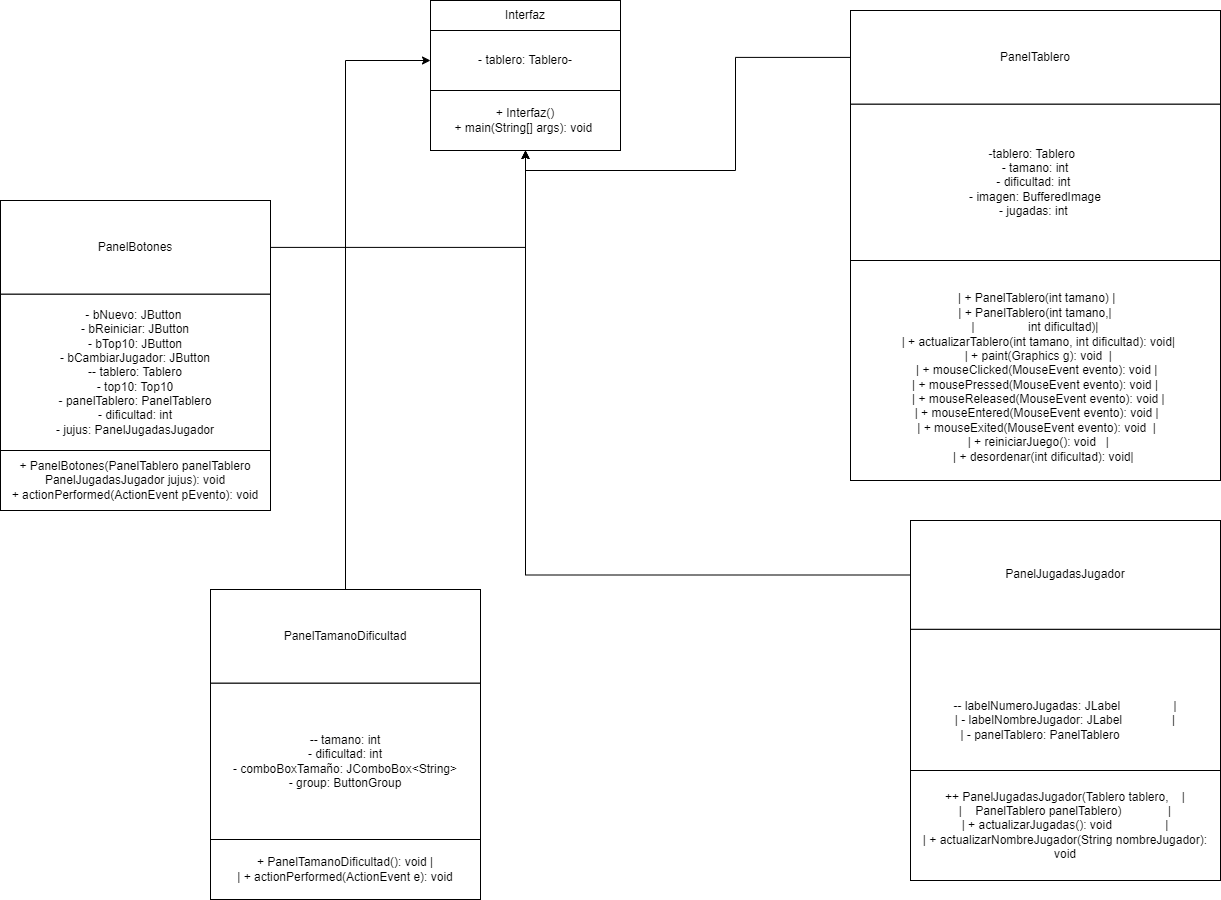

The diagram above was exported from draw.io. Its source (the exported page's mxGraphModel, read from the mxfile embedded in the PNG):
<mxGraphModel dx="1674" dy="822" grid="1" gridSize="10" guides="1" tooltips="1" connect="1" arrows="1" fold="1" page="1" pageScale="1" pageWidth="827" pageHeight="1169" math="0" shadow="0">
  <root>
    <mxCell id="0" />
    <mxCell id="1" parent="0" />
    <mxCell id="RGIzZqbB6EUkqXq2UUES-9" value="" style="group" vertex="1" connectable="0" parent="1">
      <mxGeometry x="540" y="270" width="190" height="150" as="geometry" />
    </mxCell>
    <mxCell id="RGIzZqbB6EUkqXq2UUES-8" value="Interfaz" style="rounded=0;whiteSpace=wrap;html=1;" vertex="1" parent="RGIzZqbB6EUkqXq2UUES-9">
      <mxGeometry width="190" height="30" as="geometry" />
    </mxCell>
    <mxCell id="RGIzZqbB6EUkqXq2UUES-7" value="" style="group" vertex="1" connectable="0" parent="1">
      <mxGeometry x="540" y="300" width="190" height="120" as="geometry" />
    </mxCell>
    <mxCell id="RGIzZqbB6EUkqXq2UUES-4" value="- tablero: Tablero-" style="rounded=0;whiteSpace=wrap;html=1;" vertex="1" parent="RGIzZqbB6EUkqXq2UUES-7">
      <mxGeometry width="190" height="60" as="geometry" />
    </mxCell>
    <mxCell id="RGIzZqbB6EUkqXq2UUES-6" value="+ Interfaz()&lt;br&gt;+ main(String[] args): void&amp;nbsp;" style="rounded=0;whiteSpace=wrap;html=1;" vertex="1" parent="RGIzZqbB6EUkqXq2UUES-7">
      <mxGeometry y="60" width="190" height="60" as="geometry" />
    </mxCell>
    <mxCell id="RGIzZqbB6EUkqXq2UUES-21" value="" style="group" vertex="1" connectable="0" parent="1">
      <mxGeometry x="110" y="470" width="270" height="310" as="geometry" />
    </mxCell>
    <mxCell id="RGIzZqbB6EUkqXq2UUES-19" value="PanelBotones  " style="rounded=0;whiteSpace=wrap;html=1;" vertex="1" parent="RGIzZqbB6EUkqXq2UUES-21">
      <mxGeometry width="270" height="93.75" as="geometry" />
    </mxCell>
    <mxCell id="RGIzZqbB6EUkqXq2UUES-20" value="- bNuevo: JButton&amp;nbsp;&lt;br&gt;- bReiniciar: JButton&lt;br&gt;- bTop10: JButton&lt;br&gt;- bCambiarJugador: JButton&lt;br&gt;-- tablero: Tablero&lt;br&gt;- top10: Top10&lt;br&gt;- panelTablero: PanelTablero&lt;br&gt;- dificultad: int&lt;br&gt;- jujus: PanelJugadasJugador" style="rounded=0;whiteSpace=wrap;html=1;" vertex="1" parent="RGIzZqbB6EUkqXq2UUES-21">
      <mxGeometry y="93.75" width="270" height="156.25" as="geometry" />
    </mxCell>
    <mxCell id="RGIzZqbB6EUkqXq2UUES-22" value="+ PanelBotones(PanelTablero panelTablero&lt;br&gt;PanelJugadasJugador jujus): void &lt;br&gt;+ actionPerformed(ActionEvent pEvento): void" style="rounded=0;whiteSpace=wrap;html=1;" vertex="1" parent="RGIzZqbB6EUkqXq2UUES-21">
      <mxGeometry y="250" width="270" height="60" as="geometry" />
    </mxCell>
    <mxCell id="RGIzZqbB6EUkqXq2UUES-23" value="" style="group" vertex="1" connectable="0" parent="1">
      <mxGeometry x="960" y="280" width="370" height="470" as="geometry" />
    </mxCell>
    <mxCell id="RGIzZqbB6EUkqXq2UUES-24" value="PanelTablero" style="rounded=0;whiteSpace=wrap;html=1;" vertex="1" parent="RGIzZqbB6EUkqXq2UUES-23">
      <mxGeometry width="370" height="93.75" as="geometry" />
    </mxCell>
    <mxCell id="RGIzZqbB6EUkqXq2UUES-25" value="-tablero: Tablero&amp;nbsp;&amp;nbsp;&lt;br&gt;- tamano: int &lt;br&gt;- dificultad: int&amp;nbsp;&lt;br&gt;- imagen: BufferedImage&lt;br&gt;- jugadas: int&amp;nbsp;&lt;br&gt;" style="rounded=0;whiteSpace=wrap;html=1;" vertex="1" parent="RGIzZqbB6EUkqXq2UUES-23">
      <mxGeometry y="93.75" width="370" height="156.25" as="geometry" />
    </mxCell>
    <mxCell id="RGIzZqbB6EUkqXq2UUES-26" value="&lt;div&gt;&lt;br&gt;&lt;/div&gt;&lt;div&gt;&amp;nbsp;| + PanelTablero(int tamano) |&lt;/div&gt;&lt;div&gt;| + PanelTablero(int tamano,|&lt;/div&gt;&lt;div&gt;|&amp;nbsp; &amp;nbsp; &amp;nbsp; &amp;nbsp; &amp;nbsp; &amp;nbsp; &amp;nbsp; &amp;nbsp; int dificultad)|&lt;/div&gt;&lt;div&gt;&amp;nbsp; | + actualizarTablero(int tamano, int dificultad): void|&lt;/div&gt;&lt;div&gt;&amp;nbsp; | + paint(Graphics g): void&amp;nbsp; |&lt;/div&gt;&lt;div&gt;&amp;nbsp;| + mouseClicked(MouseEvent evento): void |&lt;/div&gt;&lt;div&gt;| + mousePressed(MouseEvent evento): void |&lt;/div&gt;&lt;div&gt;&amp;nbsp; | + mouseReleased(MouseEvent evento): void |&lt;/div&gt;&lt;div&gt;&amp;nbsp;| + mouseEntered(MouseEvent evento): void |&lt;/div&gt;&lt;div&gt;&amp;nbsp;| + mouseExited(MouseEvent evento): void&amp;nbsp; |&lt;/div&gt;&lt;div&gt;&amp;nbsp; | + reiniciarJuego(): void&amp;nbsp; &amp;nbsp;|&lt;/div&gt;&lt;div&gt;&amp;nbsp; &amp;nbsp; &amp;nbsp;| + desordenar(int dificultad): void|&lt;/div&gt;" style="rounded=0;whiteSpace=wrap;html=1;" vertex="1" parent="RGIzZqbB6EUkqXq2UUES-23">
      <mxGeometry y="250" width="370" height="220" as="geometry" />
    </mxCell>
    <mxCell id="RGIzZqbB6EUkqXq2UUES-27" value="" style="group" vertex="1" connectable="0" parent="1">
      <mxGeometry x="1020" y="790" width="310" height="360" as="geometry" />
    </mxCell>
    <mxCell id="RGIzZqbB6EUkqXq2UUES-28" value="PanelJugadasJugador" style="rounded=0;whiteSpace=wrap;html=1;" vertex="1" parent="RGIzZqbB6EUkqXq2UUES-27">
      <mxGeometry width="310" height="108.87096774193549" as="geometry" />
    </mxCell>
    <mxCell id="RGIzZqbB6EUkqXq2UUES-29" value="-- labelNumeroJugadas: JLabel&amp;nbsp; &amp;nbsp; &amp;nbsp; &amp;nbsp; &amp;nbsp; &amp;nbsp; &amp;nbsp; &amp;nbsp; |&lt;div&gt;| - labelNombreJugador: JLabel&amp;nbsp; &amp;nbsp; &amp;nbsp; &amp;nbsp; &amp;nbsp; &amp;nbsp; &amp;nbsp; &amp;nbsp;|&lt;/div&gt;&lt;div&gt;| - panelTablero: PanelTablero&amp;nbsp; &amp;nbsp; &amp;nbsp; &amp;nbsp; &amp;nbsp; &amp;nbsp; &amp;nbsp; &amp;nbsp;&lt;/div&gt;" style="rounded=0;whiteSpace=wrap;html=1;" vertex="1" parent="RGIzZqbB6EUkqXq2UUES-27">
      <mxGeometry y="108.87096774193549" width="310" height="181.45161290322582" as="geometry" />
    </mxCell>
    <mxCell id="RGIzZqbB6EUkqXq2UUES-30" value="++ PanelJugadasJugador(Tablero tablero,&amp;nbsp; &amp;nbsp; |&lt;div&gt;|&amp;nbsp; &amp;nbsp; PanelTablero panelTablero)&amp;nbsp; &amp;nbsp; &amp;nbsp; &amp;nbsp; &amp;nbsp; &amp;nbsp; &amp;nbsp; |&lt;/div&gt;&lt;div&gt;| + actualizarJugadas(): void&amp;nbsp; &amp;nbsp; &amp;nbsp; &amp;nbsp; &amp;nbsp; &amp;nbsp; &amp;nbsp; &amp;nbsp; |&lt;/div&gt;&lt;div&gt;| + actualizarNombreJugador(String nombreJugador): void&lt;/div&gt;" style="rounded=0;whiteSpace=wrap;html=1;" vertex="1" parent="RGIzZqbB6EUkqXq2UUES-27">
      <mxGeometry y="250" width="310" height="110" as="geometry" />
    </mxCell>
    <mxCell id="RGIzZqbB6EUkqXq2UUES-31" style="edgeStyle=orthogonalEdgeStyle;rounded=0;orthogonalLoop=1;jettySize=auto;html=1;" edge="1" parent="1" source="RGIzZqbB6EUkqXq2UUES-19" target="RGIzZqbB6EUkqXq2UUES-6">
      <mxGeometry relative="1" as="geometry" />
    </mxCell>
    <mxCell id="RGIzZqbB6EUkqXq2UUES-32" style="edgeStyle=orthogonalEdgeStyle;rounded=0;orthogonalLoop=1;jettySize=auto;html=1;entryX=0.5;entryY=1;entryDx=0;entryDy=0;" edge="1" parent="1" source="RGIzZqbB6EUkqXq2UUES-24" target="RGIzZqbB6EUkqXq2UUES-6">
      <mxGeometry relative="1" as="geometry" />
    </mxCell>
    <mxCell id="RGIzZqbB6EUkqXq2UUES-33" style="edgeStyle=orthogonalEdgeStyle;rounded=0;orthogonalLoop=1;jettySize=auto;html=1;entryX=0.5;entryY=1;entryDx=0;entryDy=0;" edge="1" parent="1" source="RGIzZqbB6EUkqXq2UUES-28" target="RGIzZqbB6EUkqXq2UUES-6">
      <mxGeometry relative="1" as="geometry" />
    </mxCell>
    <mxCell id="RGIzZqbB6EUkqXq2UUES-34" value="" style="group" vertex="1" connectable="0" parent="1">
      <mxGeometry x="320" y="859" width="270" height="310" as="geometry" />
    </mxCell>
    <mxCell id="RGIzZqbB6EUkqXq2UUES-35" value="PanelTamanoDificultad" style="rounded=0;whiteSpace=wrap;html=1;" vertex="1" parent="RGIzZqbB6EUkqXq2UUES-34">
      <mxGeometry width="270" height="93.75" as="geometry" />
    </mxCell>
    <mxCell id="RGIzZqbB6EUkqXq2UUES-36" value="-- tamano: int&lt;br&gt;- dificultad: int&lt;br&gt;- comboBoxTamaño: JComboBox&amp;lt;String&amp;gt;&lt;br&gt;- group: ButtonGroup" style="rounded=0;whiteSpace=wrap;html=1;" vertex="1" parent="RGIzZqbB6EUkqXq2UUES-34">
      <mxGeometry y="93.75" width="270" height="156.25" as="geometry" />
    </mxCell>
    <mxCell id="RGIzZqbB6EUkqXq2UUES-37" value="&lt;div&gt;+ PanelTamanoDificultad(): void |&lt;/div&gt;&lt;div&gt;| + actionPerformed(ActionEvent e): void&lt;/div&gt;" style="rounded=0;whiteSpace=wrap;html=1;" vertex="1" parent="RGIzZqbB6EUkqXq2UUES-34">
      <mxGeometry y="250" width="270" height="60" as="geometry" />
    </mxCell>
    <mxCell id="RGIzZqbB6EUkqXq2UUES-38" style="edgeStyle=orthogonalEdgeStyle;rounded=0;orthogonalLoop=1;jettySize=auto;html=1;entryX=0;entryY=0.5;entryDx=0;entryDy=0;" edge="1" parent="1" source="RGIzZqbB6EUkqXq2UUES-35" target="RGIzZqbB6EUkqXq2UUES-4">
      <mxGeometry relative="1" as="geometry" />
    </mxCell>
  </root>
</mxGraphModel>